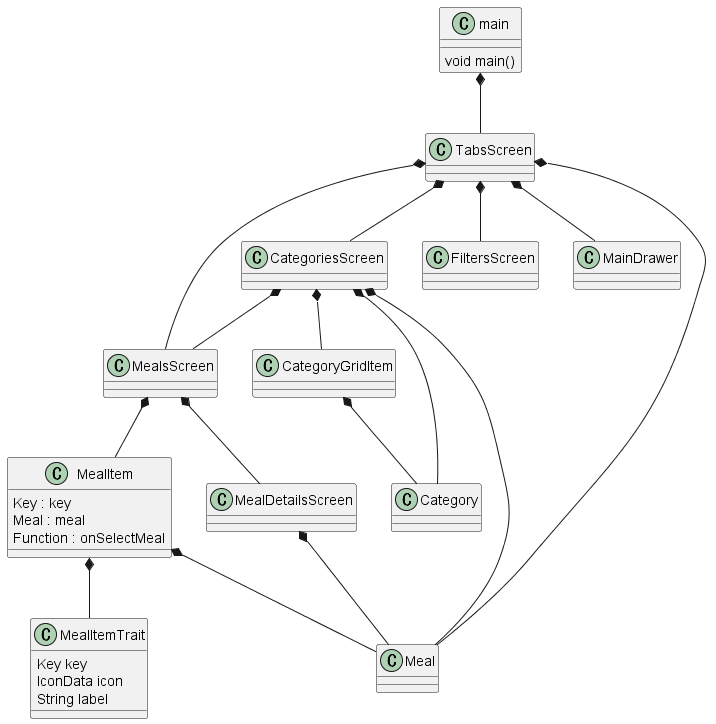

The diagram above was rendered by PlantUML. Its source (embedded in the PNG):
@startuml

class main {
    void main()
}

class CategoriesScreen{}
class TabsScreen{}
class MealsScreen{}
class FiltersScreen{}
class MealDetailsScreen{}

class MealItem {
    Key : key
    Meal : meal
    Function : onSelectMeal
}
class MealItemTrait {
    Key key
    IconData icon
    String label
}
class MainDrawer{}
class CategoryGridItem{}

class Meal{}
class Category{}

main *-- TabsScreen

TabsScreen *-- CategoriesScreen
TabsScreen *-- FiltersScreen
TabsScreen *-- MealsScreen
TabsScreen *-- MainDrawer
TabsScreen *-- Meal

CategoriesScreen *-- Meal
CategoriesScreen *-- CategoryGridItem
CategoriesScreen *-- MealsScreen
CategoriesScreen *-- Category

MealsScreen *-- MealDetailsScreen
MealsScreen *-- MealItem

MealDetailsScreen *-- Meal

MealItem *-- MealItemTrait
MealItem *-- Meal

CategoryGridItem *-- Category
@enduml